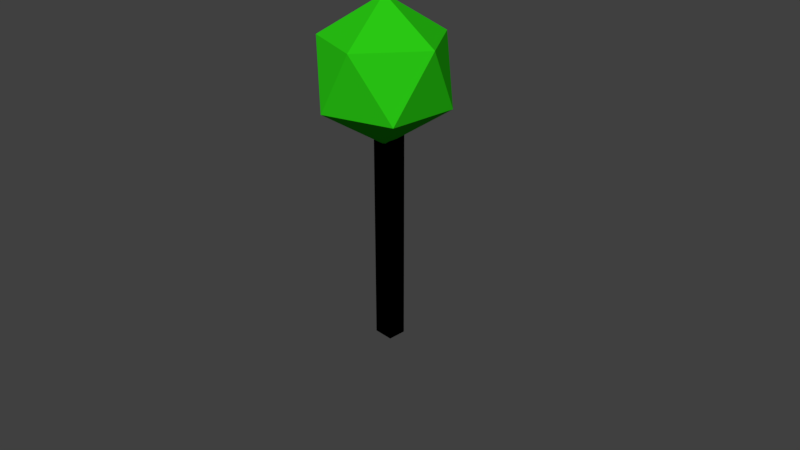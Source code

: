 # Source: Tx.blend  (saved by Blender 2.79.0; exported with 4.5.12 LTS)
import bpy
from mathutils import Matrix  # noqa: F401  (used for matrix-valued properties, if any)

bpy.ops.wm.read_factory_settings(use_empty=True)
scene = bpy.context.scene
scene.name = 'Scene'

# ---- collections
col_collection_1 = bpy.data.collections.new('Collection 1'); scene.collection.children.link(col_collection_1)
col_collection_3 = bpy.data.collections.new('Collection 3'); scene.collection.children.link(col_collection_3)

# ---- materials (node trees are filled in below, after node groups)
mat_material_003 = bpy.data.materials.new('Material.003')
mat_material_003.alpha_threshold = 0.0
mat_material_003.use_transparent_shadow = False
mat_material_003.diffuse_color = (0.009018, 0.009018, 0.009018, 1.0)
mat_material_003.roughness = 0.5
mat_material_004 = bpy.data.materials.new('Material.004')
mat_material_004.alpha_threshold = 0.0
mat_material_004.use_transparent_shadow = False
mat_material_004.diffuse_color = (0.02402, 0.5926, 0.00747, 1.0)
mat_material_004.roughness = 0.5

# ---- material node trees

# ---- world
world_world = bpy.data.worlds.new('World'); scene.world = world_world
world_world.color = (0.05088, 0.05088, 0.05088)
world_world.use_sun_shadow = False
world_world.sun_shadow_jitter_overblur = 0.0
world_world.cycles.sampling_method = 'MANUAL'

# ---- cameras
cam_camera = bpy.data.cameras.new('Camera')
cam_camera.clip_end = 100.0
cam_camera.lens = 35.0
cam_camera.sensor_width = 32.0
cam_camera.sensor_height = 18.0
cam_camera.ortho_scale = 7.314
cam_camera.dof.focus_distance = 0.0
cam_camera.dof.aperture_fstop = 128.0

# ---- meshes
me_cube_001 = bpy.data.meshes.new('Cube.001')
me_cube_001.from_pydata([(0.05139, -0.0364, -1.025), (0.05139, -0.0364, 0.3325), (0.05139, 0.06626, -1.025), (0.05139, 0.06626, 0.3325), (-0.06061, -0.0364, -1.025), (-0.06061, -0.0364, 0.3325), (-0.06061, 0.06626, -1.025), (-0.06061, 0.06626, 0.3325), (0.05139, -0.0364, -1.025), (0.05139, -0.0364, 0.3325), (0.05139, 0.06626, -1.025), (0.05139, 0.06626, 0.3325), (-0.06061, -0.0364, -1.025), (-0.06061, -0.0364, 0.3325), (-0.06061, 0.06626, -1.025), (-0.06061, 0.06626, 0.3325), (0.006144, -0.01991, 0.09086), (0.2746, -0.215, 0.2959), (-0.0964, -0.3355, 0.2959), (-0.3257, -0.01991, 0.2959), (-0.0964, 0.2957, 0.2959), (0.2746, 0.1751, 0.2959), (0.1087, -0.3355, 0.6278), (-0.2623, -0.215, 0.6278), (-0.2623, 0.1751, 0.6278), (0.1087, 0.2957, 0.6278), (0.338, -0.01991, 0.6278), (0.006144, -0.01991, 0.8329)], [], [(0, 2, 3, 1), (2, 6, 7, 3), (6, 4, 5, 7), (4, 0, 1, 5), (2, 0, 4, 6), (7, 5, 1, 3), (8, 9, 11, 10), (10, 11, 15, 14), (14, 15, 13, 12), (12, 13, 9, 8), (10, 14, 12, 8), (15, 11, 9, 13), (16, 17, 18), (17, 16, 21), (16, 18, 19), (16, 19, 20), (16, 20, 21), (17, 21, 26), (18, 17, 22), (19, 18, 23), (20, 19, 24), (21, 20, 25), (17, 26, 22), (18, 22, 23), (19, 23, 24), (20, 24, 25), (21, 25, 26), (22, 26, 27), (23, 22, 27), (24, 23, 27), (25, 24, 27), (26, 25, 27)])
me_cube_001.polygons.foreach_set('material_index', [0, 0, 0, 0, 0, 0, 0, 0, 0, 0, 0, 0, 1, 1, 1, 1, 1, 1, 1, 1, 1, 1, 1, 1, 1, 1, 1, 1, 1, 1, 1, 1])
me_cube_001.materials.append(mat_material_003)
me_cube_001.materials.append(mat_material_004)
me_cube_001.use_remesh_preserve_volume = False
me_cube_001.use_remesh_preserve_attributes = False
me_cube_001.use_mirror_vertex_groups = False
me_cube_001.update()

# ---- objects
ob_camera = bpy.data.objects.new('Camera', cam_camera)
ob_tx = bpy.data.objects.new('Tx', me_cube_001)

# ---- transforms, parenting, visibility, modifiers, constraints
ob_camera.location = (4.79, -4.379, 2.653)
ob_camera.rotation_euler = (1.109, 0.0, 0.8149)
ob_camera.lock_rotations_4d = False
ob_camera.empty_display_type = 'ARROWS'
ob_camera.color = (0.0, 0.0, 0.0, 0.0)
ob_camera.hide_viewport = True
ob_camera.display_type = 'WIRE'
ob_camera.lineart.crease_threshold = 0.0
ob_tx.location = (0.0, 0.0, 0.0)
ob_tx.scale = (1.594, 1.594, 1.594)
ob_tx.lineart.crease_threshold = 0.0

# ---- collection membership
col_collection_1.objects.link(ob_camera)
col_collection_3.objects.link(ob_tx)

# ---- scene / render settings (as saved in the file)
scene.camera = ob_camera
scene.frame_start = 1; scene.frame_end = 250; scene.frame_set(1)
scene.render.engine = 'BLENDER_EEVEE_NEXT'
scene.render.resolution_percentage = 50
scene.render.dither_intensity = 0.0
scene.cycles.use_denoising = False
scene.cycles.samples = 128
scene.cycles.sampling_pattern = 'TABULATED_SOBOL'
scene.cycles.use_adaptive_sampling = False
scene.cycles.use_light_tree = False
scene.cycles.blur_glossy = 0.0
scene.cycles.sample_clamp_indirect = 0.0
scene.view_settings.view_transform = 'Standard'
bpy.context.view_layer.update()

# ---- added for rendering (the .blend has no usable light): sun
light_auto_sun = bpy.data.lights.new('AutoSun', 'SUN')
light_auto_sun.energy = 3.0
light_auto_sun.angle = 0.0523599
ob_auto_sun = bpy.data.objects.new('AutoSun', light_auto_sun)
scene.collection.objects.link(ob_auto_sun)
ob_auto_sun.rotation_euler = (0.872665, 0.174533, 0.523599)
bpy.context.view_layer.update()
